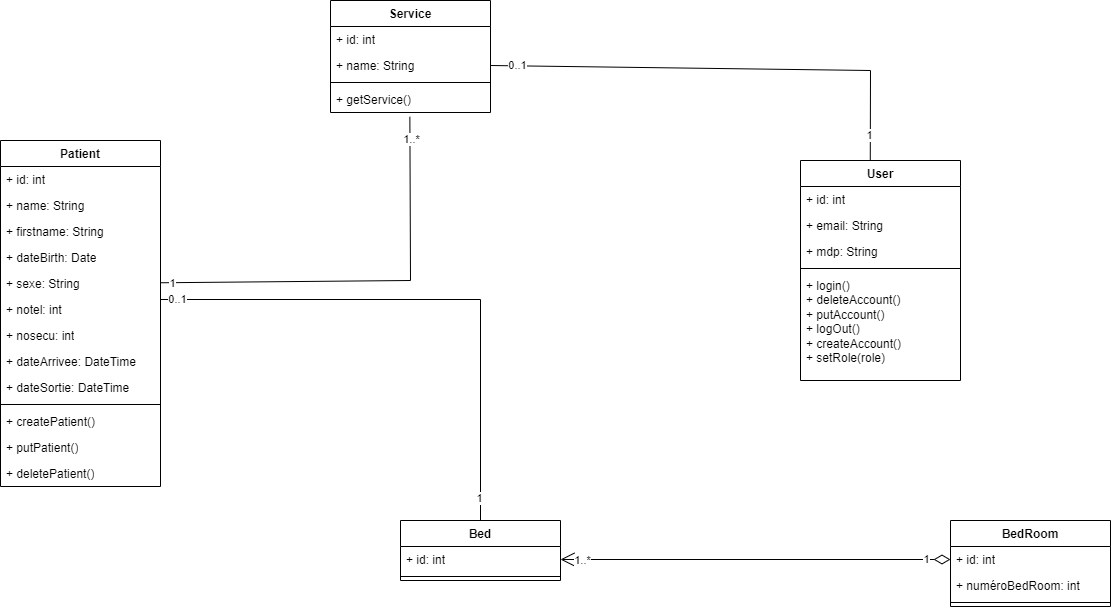

The diagram above was exported from draw.io. Its source (the exported page's mxGraphModel, read from the mxfile embedded in the PNG):
<mxGraphModel dx="2666" dy="797" grid="1" gridSize="10" guides="1" tooltips="1" connect="1" arrows="1" fold="1" page="1" pageScale="1" pageWidth="1169" pageHeight="827" math="0" shadow="0">
  <root>
    <mxCell id="0" />
    <mxCell id="1" parent="0" />
    <mxCell id="UnFADqEDS4vs2OgnppFM-27" value="Bed" style="swimlane;fontStyle=1;align=center;verticalAlign=top;childLayout=stackLayout;horizontal=1;startSize=26;horizontalStack=0;resizeParent=1;resizeParentMax=0;resizeLast=0;collapsible=1;marginBottom=0;whiteSpace=wrap;html=1;" vertex="1" parent="1">
      <mxGeometry x="80" y="720" width="160" height="60" as="geometry" />
    </mxCell>
    <mxCell id="UnFADqEDS4vs2OgnppFM-28" value="+ id: int" style="text;strokeColor=none;fillColor=none;align=left;verticalAlign=top;spacingLeft=4;spacingRight=4;overflow=hidden;rotatable=0;points=[[0,0.5],[1,0.5]];portConstraint=eastwest;whiteSpace=wrap;html=1;" vertex="1" parent="UnFADqEDS4vs2OgnppFM-27">
      <mxGeometry y="26" width="160" height="26" as="geometry" />
    </mxCell>
    <mxCell id="UnFADqEDS4vs2OgnppFM-35" value="" style="line;strokeWidth=1;fillColor=none;align=left;verticalAlign=middle;spacingTop=-1;spacingLeft=3;spacingRight=3;rotatable=0;labelPosition=right;points=[];portConstraint=eastwest;strokeColor=inherit;" vertex="1" parent="UnFADqEDS4vs2OgnppFM-27">
      <mxGeometry y="52" width="160" height="8" as="geometry" />
    </mxCell>
    <mxCell id="UnFADqEDS4vs2OgnppFM-37" value="BedRoom" style="swimlane;fontStyle=1;align=center;verticalAlign=top;childLayout=stackLayout;horizontal=1;startSize=26;horizontalStack=0;resizeParent=1;resizeParentMax=0;resizeLast=0;collapsible=1;marginBottom=0;whiteSpace=wrap;html=1;" vertex="1" parent="1">
      <mxGeometry x="630" y="720" width="160" height="86" as="geometry" />
    </mxCell>
    <mxCell id="UnFADqEDS4vs2OgnppFM-38" value="+ id: int" style="text;strokeColor=none;fillColor=none;align=left;verticalAlign=top;spacingLeft=4;spacingRight=4;overflow=hidden;rotatable=0;points=[[0,0.5],[1,0.5]];portConstraint=eastwest;whiteSpace=wrap;html=1;" vertex="1" parent="UnFADqEDS4vs2OgnppFM-37">
      <mxGeometry y="26" width="160" height="26" as="geometry" />
    </mxCell>
    <mxCell id="UnFADqEDS4vs2OgnppFM-39" value="+ numéroBedRoom: int" style="text;strokeColor=none;fillColor=none;align=left;verticalAlign=top;spacingLeft=4;spacingRight=4;overflow=hidden;rotatable=0;points=[[0,0.5],[1,0.5]];portConstraint=eastwest;whiteSpace=wrap;html=1;" vertex="1" parent="UnFADqEDS4vs2OgnppFM-37">
      <mxGeometry y="52" width="160" height="26" as="geometry" />
    </mxCell>
    <mxCell id="UnFADqEDS4vs2OgnppFM-40" value="" style="line;strokeWidth=1;fillColor=none;align=left;verticalAlign=middle;spacingTop=-1;spacingLeft=3;spacingRight=3;rotatable=0;labelPosition=right;points=[];portConstraint=eastwest;strokeColor=inherit;" vertex="1" parent="UnFADqEDS4vs2OgnppFM-37">
      <mxGeometry y="78" width="160" height="8" as="geometry" />
    </mxCell>
    <mxCell id="UnFADqEDS4vs2OgnppFM-41" value="" style="endArrow=none;html=1;rounded=0;entryX=0.436;entryY=0.01;entryDx=0;entryDy=0;entryPerimeter=0;exitX=1;exitY=0.5;exitDx=0;exitDy=0;" edge="1" parent="1" source="P1Ir1kVR9YCz2y0z5jph-7" target="KTl20HY89Z4X25MKCooa-6">
      <mxGeometry width="50" height="50" relative="1" as="geometry">
        <mxPoint x="210" y="270" as="sourcePoint" />
        <mxPoint x="549.9999999999995" y="340" as="targetPoint" />
        <Array as="points">
          <mxPoint x="550" y="270" />
        </Array>
      </mxGeometry>
    </mxCell>
    <mxCell id="UnFADqEDS4vs2OgnppFM-42" value="1" style="edgeLabel;html=1;align=center;verticalAlign=middle;resizable=0;points=[];" vertex="1" connectable="0" parent="UnFADqEDS4vs2OgnppFM-41">
      <mxGeometry x="0.8864" y="-1" relative="1" as="geometry">
        <mxPoint y="-1" as="offset" />
      </mxGeometry>
    </mxCell>
    <mxCell id="UnFADqEDS4vs2OgnppFM-43" value="0..1" style="edgeLabel;html=1;align=center;verticalAlign=middle;resizable=0;points=[];" vertex="1" connectable="0" parent="UnFADqEDS4vs2OgnppFM-41">
      <mxGeometry x="-0.8857" y="1" relative="1" as="geometry">
        <mxPoint x="-1" as="offset" />
      </mxGeometry>
    </mxCell>
    <mxCell id="UnFADqEDS4vs2OgnppFM-45" value="" style="endArrow=none;html=1;rounded=0;entryX=0.496;entryY=1.166;entryDx=0;entryDy=0;entryPerimeter=0;" edge="1" parent="1" source="P1Ir1kVR9YCz2y0z5jph-16" target="P1Ir1kVR9YCz2y0z5jph-4">
      <mxGeometry width="50" height="50" relative="1" as="geometry">
        <mxPoint x="-130" y="480" as="sourcePoint" />
        <mxPoint x="90" y="340" as="targetPoint" />
        <Array as="points">
          <mxPoint x="90" y="480" />
        </Array>
      </mxGeometry>
    </mxCell>
    <mxCell id="UnFADqEDS4vs2OgnppFM-46" value="1..*" style="edgeLabel;html=1;align=center;verticalAlign=middle;resizable=0;points=[];" vertex="1" connectable="0" parent="UnFADqEDS4vs2OgnppFM-45">
      <mxGeometry x="0.8943" y="-1" relative="1" as="geometry">
        <mxPoint as="offset" />
      </mxGeometry>
    </mxCell>
    <mxCell id="UnFADqEDS4vs2OgnppFM-47" value="1" style="edgeLabel;html=1;align=center;verticalAlign=middle;resizable=0;points=[];" vertex="1" connectable="0" parent="UnFADqEDS4vs2OgnppFM-45">
      <mxGeometry x="-0.9449" relative="1" as="geometry">
        <mxPoint as="offset" />
      </mxGeometry>
    </mxCell>
    <mxCell id="UnFADqEDS4vs2OgnppFM-48" value="" style="endArrow=none;html=1;rounded=0;entryX=0.5;entryY=0;entryDx=0;entryDy=0;" edge="1" parent="1" target="UnFADqEDS4vs2OgnppFM-27">
      <mxGeometry width="50" height="50" relative="1" as="geometry">
        <mxPoint x="-160" y="499" as="sourcePoint" />
        <mxPoint x="480" y="530" as="targetPoint" />
        <Array as="points">
          <mxPoint x="160" y="499" />
        </Array>
      </mxGeometry>
    </mxCell>
    <mxCell id="UnFADqEDS4vs2OgnppFM-49" value="0..1" style="edgeLabel;html=1;align=center;verticalAlign=middle;resizable=0;points=[];" vertex="1" connectable="0" parent="UnFADqEDS4vs2OgnppFM-48">
      <mxGeometry x="-0.9393" relative="1" as="geometry">
        <mxPoint as="offset" />
      </mxGeometry>
    </mxCell>
    <mxCell id="UnFADqEDS4vs2OgnppFM-50" value="1" style="edgeLabel;html=1;align=center;verticalAlign=middle;resizable=0;points=[];" vertex="1" connectable="0" parent="UnFADqEDS4vs2OgnppFM-48">
      <mxGeometry x="0.9163" y="-1" relative="1" as="geometry">
        <mxPoint as="offset" />
      </mxGeometry>
    </mxCell>
    <mxCell id="iHwU2jOL_gO-2N1IRdGU-2" value="" style="endArrow=open;html=1;endSize=12;startArrow=diamondThin;startSize=14;startFill=0;edgeStyle=orthogonalEdgeStyle;align=left;verticalAlign=bottom;rounded=0;exitX=0;exitY=0.5;exitDx=0;exitDy=0;entryX=1;entryY=0.5;entryDx=0;entryDy=0;" edge="1" parent="1" source="UnFADqEDS4vs2OgnppFM-38" target="UnFADqEDS4vs2OgnppFM-28">
      <mxGeometry x="-1" y="3" relative="1" as="geometry">
        <mxPoint x="410" y="690" as="sourcePoint" />
        <mxPoint x="570" y="690" as="targetPoint" />
      </mxGeometry>
    </mxCell>
    <mxCell id="iHwU2jOL_gO-2N1IRdGU-4" value="1" style="edgeLabel;html=1;align=center;verticalAlign=middle;resizable=0;points=[];" vertex="1" connectable="0" parent="iHwU2jOL_gO-2N1IRdGU-2">
      <mxGeometry x="-0.873" relative="1" as="geometry">
        <mxPoint as="offset" />
      </mxGeometry>
    </mxCell>
    <mxCell id="iHwU2jOL_gO-2N1IRdGU-5" value="1..*" style="edgeLabel;html=1;align=center;verticalAlign=middle;resizable=0;points=[];" vertex="1" connectable="0" parent="iHwU2jOL_gO-2N1IRdGU-2">
      <mxGeometry x="0.8877" y="1" relative="1" as="geometry">
        <mxPoint as="offset" />
      </mxGeometry>
    </mxCell>
    <mxCell id="KTl20HY89Z4X25MKCooa-6" value="User" style="swimlane;fontStyle=1;align=center;verticalAlign=top;childLayout=stackLayout;horizontal=1;startSize=26;horizontalStack=0;resizeParent=1;resizeParentMax=0;resizeLast=0;collapsible=1;marginBottom=0;whiteSpace=wrap;html=1;" vertex="1" parent="1">
      <mxGeometry x="480" y="360" width="160" height="220" as="geometry" />
    </mxCell>
    <mxCell id="KTl20HY89Z4X25MKCooa-7" value="+ id: int" style="text;strokeColor=none;fillColor=none;align=left;verticalAlign=top;spacingLeft=4;spacingRight=4;overflow=hidden;rotatable=0;points=[[0,0.5],[1,0.5]];portConstraint=eastwest;whiteSpace=wrap;html=1;" vertex="1" parent="KTl20HY89Z4X25MKCooa-6">
      <mxGeometry y="26" width="160" height="26" as="geometry" />
    </mxCell>
    <mxCell id="KTl20HY89Z4X25MKCooa-10" value="+ email: String" style="text;strokeColor=none;fillColor=none;align=left;verticalAlign=top;spacingLeft=4;spacingRight=4;overflow=hidden;rotatable=0;points=[[0,0.5],[1,0.5]];portConstraint=eastwest;whiteSpace=wrap;html=1;" vertex="1" parent="KTl20HY89Z4X25MKCooa-6">
      <mxGeometry y="52" width="160" height="26" as="geometry" />
    </mxCell>
    <mxCell id="KTl20HY89Z4X25MKCooa-11" value="+ mdp: String" style="text;strokeColor=none;fillColor=none;align=left;verticalAlign=top;spacingLeft=4;spacingRight=4;overflow=hidden;rotatable=0;points=[[0,0.5],[1,0.5]];portConstraint=eastwest;whiteSpace=wrap;html=1;" vertex="1" parent="KTl20HY89Z4X25MKCooa-6">
      <mxGeometry y="78" width="160" height="26" as="geometry" />
    </mxCell>
    <mxCell id="KTl20HY89Z4X25MKCooa-8" value="" style="line;strokeWidth=1;fillColor=none;align=left;verticalAlign=middle;spacingTop=-1;spacingLeft=3;spacingRight=3;rotatable=0;labelPosition=right;points=[];portConstraint=eastwest;strokeColor=inherit;" vertex="1" parent="KTl20HY89Z4X25MKCooa-6">
      <mxGeometry y="104" width="160" height="8" as="geometry" />
    </mxCell>
    <mxCell id="KTl20HY89Z4X25MKCooa-9" value="+ login()&lt;div&gt;+ deleteAccount()&lt;/div&gt;&lt;div&gt;+ putAccount()&lt;/div&gt;&lt;div&gt;+ logOut()&lt;/div&gt;&lt;div&gt;+ createAccount()&lt;/div&gt;&lt;div&gt;+ setRole(role)&lt;/div&gt;" style="text;strokeColor=none;fillColor=none;align=left;verticalAlign=top;spacingLeft=4;spacingRight=4;overflow=hidden;rotatable=0;points=[[0,0.5],[1,0.5]];portConstraint=eastwest;whiteSpace=wrap;html=1;" vertex="1" parent="KTl20HY89Z4X25MKCooa-6">
      <mxGeometry y="112" width="160" height="108" as="geometry" />
    </mxCell>
    <mxCell id="P1Ir1kVR9YCz2y0z5jph-1" value="Service" style="swimlane;fontStyle=1;align=center;verticalAlign=top;childLayout=stackLayout;horizontal=1;startSize=26;horizontalStack=0;resizeParent=1;resizeParentMax=0;resizeLast=0;collapsible=1;marginBottom=0;whiteSpace=wrap;html=1;" vertex="1" parent="1">
      <mxGeometry x="10" y="200" width="160" height="112" as="geometry" />
    </mxCell>
    <mxCell id="P1Ir1kVR9YCz2y0z5jph-2" value="+ id: int" style="text;strokeColor=none;fillColor=none;align=left;verticalAlign=top;spacingLeft=4;spacingRight=4;overflow=hidden;rotatable=0;points=[[0,0.5],[1,0.5]];portConstraint=eastwest;whiteSpace=wrap;html=1;" vertex="1" parent="P1Ir1kVR9YCz2y0z5jph-1">
      <mxGeometry y="26" width="160" height="26" as="geometry" />
    </mxCell>
    <mxCell id="P1Ir1kVR9YCz2y0z5jph-7" value="+ name: String" style="text;strokeColor=none;fillColor=none;align=left;verticalAlign=top;spacingLeft=4;spacingRight=4;overflow=hidden;rotatable=0;points=[[0,0.5],[1,0.5]];portConstraint=eastwest;whiteSpace=wrap;html=1;" vertex="1" parent="P1Ir1kVR9YCz2y0z5jph-1">
      <mxGeometry y="52" width="160" height="26" as="geometry" />
    </mxCell>
    <mxCell id="P1Ir1kVR9YCz2y0z5jph-3" value="" style="line;strokeWidth=1;fillColor=none;align=left;verticalAlign=middle;spacingTop=-1;spacingLeft=3;spacingRight=3;rotatable=0;labelPosition=right;points=[];portConstraint=eastwest;strokeColor=inherit;" vertex="1" parent="P1Ir1kVR9YCz2y0z5jph-1">
      <mxGeometry y="78" width="160" height="8" as="geometry" />
    </mxCell>
    <mxCell id="P1Ir1kVR9YCz2y0z5jph-4" value="+ getService()" style="text;strokeColor=none;fillColor=none;align=left;verticalAlign=top;spacingLeft=4;spacingRight=4;overflow=hidden;rotatable=0;points=[[0,0.5],[1,0.5]];portConstraint=eastwest;whiteSpace=wrap;html=1;" vertex="1" parent="P1Ir1kVR9YCz2y0z5jph-1">
      <mxGeometry y="86" width="160" height="26" as="geometry" />
    </mxCell>
    <mxCell id="P1Ir1kVR9YCz2y0z5jph-8" value="Patient" style="swimlane;fontStyle=1;align=center;verticalAlign=top;childLayout=stackLayout;horizontal=1;startSize=26;horizontalStack=0;resizeParent=1;resizeParentMax=0;resizeLast=0;collapsible=1;marginBottom=0;whiteSpace=wrap;html=1;" vertex="1" parent="1">
      <mxGeometry x="-320" y="340" width="160" height="346" as="geometry" />
    </mxCell>
    <mxCell id="P1Ir1kVR9YCz2y0z5jph-9" value="+ id: int" style="text;strokeColor=none;fillColor=none;align=left;verticalAlign=top;spacingLeft=4;spacingRight=4;overflow=hidden;rotatable=0;points=[[0,0.5],[1,0.5]];portConstraint=eastwest;whiteSpace=wrap;html=1;" vertex="1" parent="P1Ir1kVR9YCz2y0z5jph-8">
      <mxGeometry y="26" width="160" height="26" as="geometry" />
    </mxCell>
    <mxCell id="P1Ir1kVR9YCz2y0z5jph-13" value="+ name: String" style="text;strokeColor=none;fillColor=none;align=left;verticalAlign=top;spacingLeft=4;spacingRight=4;overflow=hidden;rotatable=0;points=[[0,0.5],[1,0.5]];portConstraint=eastwest;whiteSpace=wrap;html=1;" vertex="1" parent="P1Ir1kVR9YCz2y0z5jph-8">
      <mxGeometry y="52" width="160" height="26" as="geometry" />
    </mxCell>
    <mxCell id="P1Ir1kVR9YCz2y0z5jph-14" value="+ firstname: String" style="text;strokeColor=none;fillColor=none;align=left;verticalAlign=top;spacingLeft=4;spacingRight=4;overflow=hidden;rotatable=0;points=[[0,0.5],[1,0.5]];portConstraint=eastwest;whiteSpace=wrap;html=1;" vertex="1" parent="P1Ir1kVR9YCz2y0z5jph-8">
      <mxGeometry y="78" width="160" height="26" as="geometry" />
    </mxCell>
    <mxCell id="P1Ir1kVR9YCz2y0z5jph-15" value="+ dateBirth: Date" style="text;strokeColor=none;fillColor=none;align=left;verticalAlign=top;spacingLeft=4;spacingRight=4;overflow=hidden;rotatable=0;points=[[0,0.5],[1,0.5]];portConstraint=eastwest;whiteSpace=wrap;html=1;" vertex="1" parent="P1Ir1kVR9YCz2y0z5jph-8">
      <mxGeometry y="104" width="160" height="26" as="geometry" />
    </mxCell>
    <mxCell id="P1Ir1kVR9YCz2y0z5jph-16" value="+ sexe: String" style="text;strokeColor=none;fillColor=none;align=left;verticalAlign=top;spacingLeft=4;spacingRight=4;overflow=hidden;rotatable=0;points=[[0,0.5],[1,0.5]];portConstraint=eastwest;whiteSpace=wrap;html=1;" vertex="1" parent="P1Ir1kVR9YCz2y0z5jph-8">
      <mxGeometry y="130" width="160" height="26" as="geometry" />
    </mxCell>
    <mxCell id="P1Ir1kVR9YCz2y0z5jph-17" value="+ notel: int" style="text;strokeColor=none;fillColor=none;align=left;verticalAlign=top;spacingLeft=4;spacingRight=4;overflow=hidden;rotatable=0;points=[[0,0.5],[1,0.5]];portConstraint=eastwest;whiteSpace=wrap;html=1;" vertex="1" parent="P1Ir1kVR9YCz2y0z5jph-8">
      <mxGeometry y="156" width="160" height="26" as="geometry" />
    </mxCell>
    <mxCell id="P1Ir1kVR9YCz2y0z5jph-18" value="+ nosecu: int" style="text;strokeColor=none;fillColor=none;align=left;verticalAlign=top;spacingLeft=4;spacingRight=4;overflow=hidden;rotatable=0;points=[[0,0.5],[1,0.5]];portConstraint=eastwest;whiteSpace=wrap;html=1;" vertex="1" parent="P1Ir1kVR9YCz2y0z5jph-8">
      <mxGeometry y="182" width="160" height="26" as="geometry" />
    </mxCell>
    <mxCell id="P1Ir1kVR9YCz2y0z5jph-19" value="+ dateArrivee: DateTime" style="text;strokeColor=none;fillColor=none;align=left;verticalAlign=top;spacingLeft=4;spacingRight=4;overflow=hidden;rotatable=0;points=[[0,0.5],[1,0.5]];portConstraint=eastwest;whiteSpace=wrap;html=1;" vertex="1" parent="P1Ir1kVR9YCz2y0z5jph-8">
      <mxGeometry y="208" width="160" height="26" as="geometry" />
    </mxCell>
    <mxCell id="P1Ir1kVR9YCz2y0z5jph-20" value="+ dateSortie: DateTime" style="text;strokeColor=none;fillColor=none;align=left;verticalAlign=top;spacingLeft=4;spacingRight=4;overflow=hidden;rotatable=0;points=[[0,0.5],[1,0.5]];portConstraint=eastwest;whiteSpace=wrap;html=1;" vertex="1" parent="P1Ir1kVR9YCz2y0z5jph-8">
      <mxGeometry y="234" width="160" height="26" as="geometry" />
    </mxCell>
    <mxCell id="P1Ir1kVR9YCz2y0z5jph-10" value="" style="line;strokeWidth=1;fillColor=none;align=left;verticalAlign=middle;spacingTop=-1;spacingLeft=3;spacingRight=3;rotatable=0;labelPosition=right;points=[];portConstraint=eastwest;strokeColor=inherit;" vertex="1" parent="P1Ir1kVR9YCz2y0z5jph-8">
      <mxGeometry y="260" width="160" height="8" as="geometry" />
    </mxCell>
    <mxCell id="P1Ir1kVR9YCz2y0z5jph-11" value="+ createPatient()" style="text;strokeColor=none;fillColor=none;align=left;verticalAlign=top;spacingLeft=4;spacingRight=4;overflow=hidden;rotatable=0;points=[[0,0.5],[1,0.5]];portConstraint=eastwest;whiteSpace=wrap;html=1;" vertex="1" parent="P1Ir1kVR9YCz2y0z5jph-8">
      <mxGeometry y="268" width="160" height="26" as="geometry" />
    </mxCell>
    <mxCell id="P1Ir1kVR9YCz2y0z5jph-21" value="+ putPatient()" style="text;strokeColor=none;fillColor=none;align=left;verticalAlign=top;spacingLeft=4;spacingRight=4;overflow=hidden;rotatable=0;points=[[0,0.5],[1,0.5]];portConstraint=eastwest;whiteSpace=wrap;html=1;" vertex="1" parent="P1Ir1kVR9YCz2y0z5jph-8">
      <mxGeometry y="294" width="160" height="26" as="geometry" />
    </mxCell>
    <mxCell id="P1Ir1kVR9YCz2y0z5jph-22" value="+ deletePatient()" style="text;strokeColor=none;fillColor=none;align=left;verticalAlign=top;spacingLeft=4;spacingRight=4;overflow=hidden;rotatable=0;points=[[0,0.5],[1,0.5]];portConstraint=eastwest;whiteSpace=wrap;html=1;" vertex="1" parent="P1Ir1kVR9YCz2y0z5jph-8">
      <mxGeometry y="320" width="160" height="26" as="geometry" />
    </mxCell>
  </root>
</mxGraphModel>